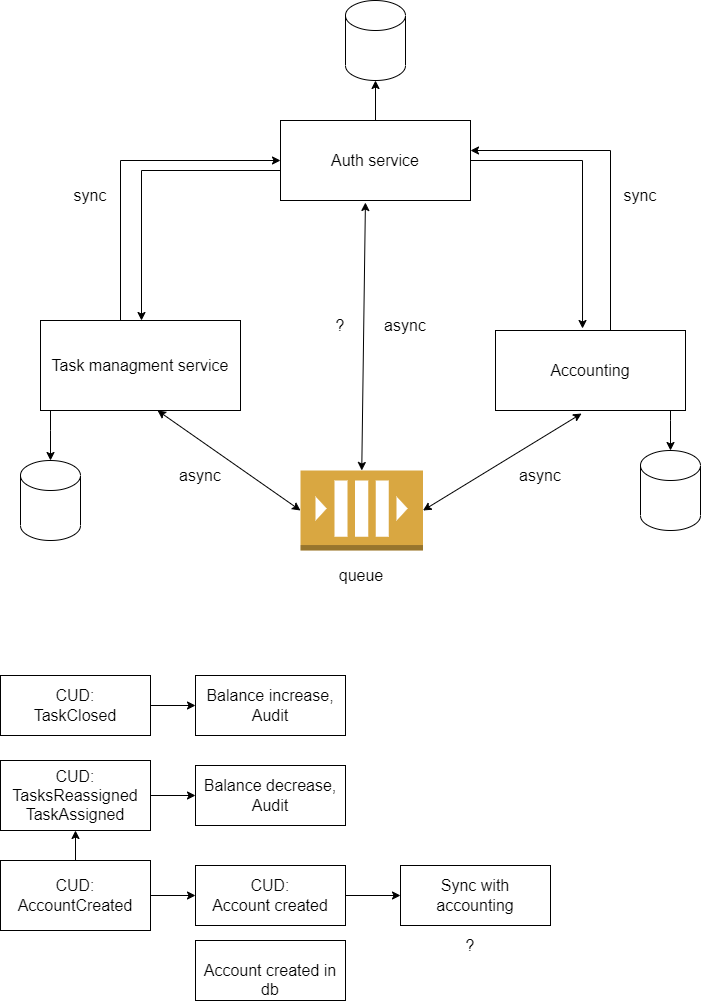

The diagram above was exported from draw.io. Its source (the exported page's mxGraphModel, read from the mxfile embedded in the PNG):
<mxGraphModel dx="1422" dy="754" grid="1" gridSize="10" guides="1" tooltips="1" connect="1" arrows="1" fold="1" page="1" pageScale="1" pageWidth="850" pageHeight="1100" background="#ffffff" math="0" shadow="0">
  <root>
    <mxCell id="0" />
    <mxCell id="1" parent="0" />
    <mxCell id="pB2j2NneX3IRGLVmLmDK-5" style="edgeStyle=orthogonalEdgeStyle;rounded=0;orthogonalLoop=1;jettySize=auto;html=1;entryX=0;entryY=0.5;entryDx=0;entryDy=0;fontSize=16;" edge="1" parent="1" source="pB2j2NneX3IRGLVmLmDK-1" target="pB2j2NneX3IRGLVmLmDK-2">
      <mxGeometry relative="1" as="geometry">
        <Array as="points">
          <mxPoint x="170" y="240" />
        </Array>
      </mxGeometry>
    </mxCell>
    <mxCell id="pB2j2NneX3IRGLVmLmDK-28" style="edgeStyle=orthogonalEdgeStyle;rounded=0;orthogonalLoop=1;jettySize=auto;html=1;entryX=0.5;entryY=0;entryDx=0;entryDy=0;entryPerimeter=0;fontSize=16;" edge="1" parent="1" source="pB2j2NneX3IRGLVmLmDK-1" target="pB2j2NneX3IRGLVmLmDK-24">
      <mxGeometry relative="1" as="geometry">
        <Array as="points">
          <mxPoint x="100" y="510" />
          <mxPoint x="100" y="510" />
        </Array>
      </mxGeometry>
    </mxCell>
    <mxCell id="pB2j2NneX3IRGLVmLmDK-1" value="&lt;font style=&quot;font-size: 16px;&quot;&gt;Task managment service&lt;/font&gt;" style="rounded=0;whiteSpace=wrap;html=1;" vertex="1" parent="1">
      <mxGeometry x="90" y="400" width="200" height="90" as="geometry" />
    </mxCell>
    <mxCell id="pB2j2NneX3IRGLVmLmDK-7" style="edgeStyle=orthogonalEdgeStyle;rounded=0;orthogonalLoop=1;jettySize=auto;html=1;fontSize=16;" edge="1" parent="1" source="pB2j2NneX3IRGLVmLmDK-2" target="pB2j2NneX3IRGLVmLmDK-1">
      <mxGeometry relative="1" as="geometry">
        <Array as="points">
          <mxPoint x="191" y="250" />
        </Array>
      </mxGeometry>
    </mxCell>
    <mxCell id="pB2j2NneX3IRGLVmLmDK-8" style="edgeStyle=orthogonalEdgeStyle;rounded=0;orthogonalLoop=1;jettySize=auto;html=1;entryX=0.458;entryY=-0.025;entryDx=0;entryDy=0;entryPerimeter=0;fontSize=16;" edge="1" parent="1" source="pB2j2NneX3IRGLVmLmDK-2" target="pB2j2NneX3IRGLVmLmDK-3">
      <mxGeometry relative="1" as="geometry" />
    </mxCell>
    <mxCell id="pB2j2NneX3IRGLVmLmDK-23" style="edgeStyle=orthogonalEdgeStyle;rounded=0;orthogonalLoop=1;jettySize=auto;html=1;entryX=0.5;entryY=1;entryDx=0;entryDy=0;entryPerimeter=0;fontSize=16;" edge="1" parent="1" source="pB2j2NneX3IRGLVmLmDK-2" target="pB2j2NneX3IRGLVmLmDK-22">
      <mxGeometry relative="1" as="geometry" />
    </mxCell>
    <mxCell id="pB2j2NneX3IRGLVmLmDK-2" value="&lt;font style=&quot;font-size: 16px;&quot;&gt;Auth service&lt;/font&gt;" style="rounded=0;whiteSpace=wrap;html=1;" vertex="1" parent="1">
      <mxGeometry x="330" y="200" width="190" height="80" as="geometry" />
    </mxCell>
    <mxCell id="pB2j2NneX3IRGLVmLmDK-13" style="edgeStyle=orthogonalEdgeStyle;rounded=0;orthogonalLoop=1;jettySize=auto;html=1;fontSize=16;" edge="1" parent="1" source="pB2j2NneX3IRGLVmLmDK-3" target="pB2j2NneX3IRGLVmLmDK-2">
      <mxGeometry relative="1" as="geometry">
        <Array as="points">
          <mxPoint x="660" y="230" />
        </Array>
      </mxGeometry>
    </mxCell>
    <mxCell id="pB2j2NneX3IRGLVmLmDK-26" style="edgeStyle=orthogonalEdgeStyle;rounded=0;orthogonalLoop=1;jettySize=auto;html=1;fontSize=16;" edge="1" parent="1" source="pB2j2NneX3IRGLVmLmDK-3" target="pB2j2NneX3IRGLVmLmDK-25">
      <mxGeometry relative="1" as="geometry">
        <Array as="points">
          <mxPoint x="720" y="500" />
          <mxPoint x="720" y="500" />
        </Array>
      </mxGeometry>
    </mxCell>
    <mxCell id="pB2j2NneX3IRGLVmLmDK-3" value="&lt;font style=&quot;font-size: 16px;&quot;&gt;Accounting&lt;/font&gt;" style="rounded=0;whiteSpace=wrap;html=1;" vertex="1" parent="1">
      <mxGeometry x="545" y="410" width="190" height="80" as="geometry" />
    </mxCell>
    <mxCell id="pB2j2NneX3IRGLVmLmDK-10" value="sync" style="text;html=1;strokeColor=none;fillColor=none;align=center;verticalAlign=middle;whiteSpace=wrap;rounded=0;fontSize=16;" vertex="1" parent="1">
      <mxGeometry x="660" y="260" width="60" height="30" as="geometry" />
    </mxCell>
    <mxCell id="pB2j2NneX3IRGLVmLmDK-11" value="sync" style="text;html=1;strokeColor=none;fillColor=none;align=center;verticalAlign=middle;whiteSpace=wrap;rounded=0;fontSize=16;" vertex="1" parent="1">
      <mxGeometry x="110" y="260" width="60" height="30" as="geometry" />
    </mxCell>
    <mxCell id="pB2j2NneX3IRGLVmLmDK-14" value="" style="outlineConnect=0;dashed=0;verticalLabelPosition=bottom;verticalAlign=top;align=center;html=1;shape=mxgraph.aws3.queue;fillColor=#D9A741;gradientColor=none;fontSize=16;" vertex="1" parent="1">
      <mxGeometry x="350" y="550" width="122.5" height="80" as="geometry" />
    </mxCell>
    <mxCell id="pB2j2NneX3IRGLVmLmDK-16" value="" style="endArrow=classic;startArrow=classic;html=1;rounded=0;fontSize=16;entryX=0.585;entryY=1;entryDx=0;entryDy=0;entryPerimeter=0;exitX=0;exitY=0.5;exitDx=0;exitDy=0;exitPerimeter=0;" edge="1" parent="1" source="pB2j2NneX3IRGLVmLmDK-14" target="pB2j2NneX3IRGLVmLmDK-1">
      <mxGeometry width="50" height="50" relative="1" as="geometry">
        <mxPoint x="160" y="560" as="sourcePoint" />
        <mxPoint x="210" y="510" as="targetPoint" />
      </mxGeometry>
    </mxCell>
    <mxCell id="pB2j2NneX3IRGLVmLmDK-17" value="" style="endArrow=classic;startArrow=classic;html=1;rounded=0;fontSize=16;entryX=0.453;entryY=1.038;entryDx=0;entryDy=0;entryPerimeter=0;exitX=1;exitY=0.5;exitDx=0;exitDy=0;exitPerimeter=0;" edge="1" parent="1" source="pB2j2NneX3IRGLVmLmDK-14" target="pB2j2NneX3IRGLVmLmDK-3">
      <mxGeometry width="50" height="50" relative="1" as="geometry">
        <mxPoint x="766.5" y="601.4119019836639" as="sourcePoint" />
        <mxPoint x="613.5" y="530" as="targetPoint" />
      </mxGeometry>
    </mxCell>
    <mxCell id="pB2j2NneX3IRGLVmLmDK-18" value="async" style="text;html=1;strokeColor=none;fillColor=none;align=center;verticalAlign=middle;whiteSpace=wrap;rounded=0;fontSize=16;" vertex="1" parent="1">
      <mxGeometry x="560" y="540" width="60" height="30" as="geometry" />
    </mxCell>
    <mxCell id="pB2j2NneX3IRGLVmLmDK-19" value="async" style="text;html=1;strokeColor=none;fillColor=none;align=center;verticalAlign=middle;whiteSpace=wrap;rounded=0;fontSize=16;" vertex="1" parent="1">
      <mxGeometry x="220" y="540" width="60" height="30" as="geometry" />
    </mxCell>
    <mxCell id="pB2j2NneX3IRGLVmLmDK-20" value="queue" style="text;html=1;strokeColor=none;fillColor=none;align=center;verticalAlign=middle;whiteSpace=wrap;rounded=0;fontSize=16;" vertex="1" parent="1">
      <mxGeometry x="381.25" y="640" width="60" height="30" as="geometry" />
    </mxCell>
    <mxCell id="pB2j2NneX3IRGLVmLmDK-41" style="edgeStyle=orthogonalEdgeStyle;rounded=0;orthogonalLoop=1;jettySize=auto;html=1;entryX=0;entryY=0.5;entryDx=0;entryDy=0;fontSize=16;" edge="1" parent="1" source="pB2j2NneX3IRGLVmLmDK-21" target="pB2j2NneX3IRGLVmLmDK-33">
      <mxGeometry relative="1" as="geometry" />
    </mxCell>
    <mxCell id="pB2j2NneX3IRGLVmLmDK-21" value="CUD:&lt;br&gt;TasksReassigned&lt;br&gt;TaskAssigned" style="rounded=0;whiteSpace=wrap;html=1;fontSize=16;" vertex="1" parent="1">
      <mxGeometry x="50" y="840" width="150" height="70" as="geometry" />
    </mxCell>
    <mxCell id="pB2j2NneX3IRGLVmLmDK-22" value="" style="shape=cylinder3;whiteSpace=wrap;html=1;boundedLbl=1;backgroundOutline=1;size=15;fontSize=16;" vertex="1" parent="1">
      <mxGeometry x="395" y="80" width="60" height="80" as="geometry" />
    </mxCell>
    <mxCell id="pB2j2NneX3IRGLVmLmDK-24" value="" style="shape=cylinder3;whiteSpace=wrap;html=1;boundedLbl=1;backgroundOutline=1;size=15;fontSize=16;" vertex="1" parent="1">
      <mxGeometry x="70" y="540" width="60" height="80" as="geometry" />
    </mxCell>
    <mxCell id="pB2j2NneX3IRGLVmLmDK-25" value="" style="shape=cylinder3;whiteSpace=wrap;html=1;boundedLbl=1;backgroundOutline=1;size=15;fontSize=16;" vertex="1" parent="1">
      <mxGeometry x="690" y="530" width="60" height="80" as="geometry" />
    </mxCell>
    <mxCell id="pB2j2NneX3IRGLVmLmDK-40" style="edgeStyle=orthogonalEdgeStyle;rounded=0;orthogonalLoop=1;jettySize=auto;html=1;fontSize=16;" edge="1" parent="1" source="pB2j2NneX3IRGLVmLmDK-31" target="pB2j2NneX3IRGLVmLmDK-32">
      <mxGeometry relative="1" as="geometry" />
    </mxCell>
    <mxCell id="pB2j2NneX3IRGLVmLmDK-31" value="CUD:&lt;br&gt;TaskClosed" style="rounded=0;whiteSpace=wrap;html=1;fontSize=16;" vertex="1" parent="1">
      <mxGeometry x="50" y="755" width="150" height="60" as="geometry" />
    </mxCell>
    <mxCell id="pB2j2NneX3IRGLVmLmDK-32" value="Balance increase,&lt;br&gt;Audit" style="rounded=0;whiteSpace=wrap;html=1;fontSize=16;" vertex="1" parent="1">
      <mxGeometry x="245" y="755" width="150" height="60" as="geometry" />
    </mxCell>
    <mxCell id="pB2j2NneX3IRGLVmLmDK-33" value="Balance decrease,&lt;br&gt;Audit" style="rounded=0;whiteSpace=wrap;html=1;fontSize=16;" vertex="1" parent="1">
      <mxGeometry x="245" y="845" width="150" height="60" as="geometry" />
    </mxCell>
    <mxCell id="pB2j2NneX3IRGLVmLmDK-37" style="edgeStyle=orthogonalEdgeStyle;rounded=0;orthogonalLoop=1;jettySize=auto;html=1;entryX=0;entryY=0.5;entryDx=0;entryDy=0;fontSize=16;" edge="1" parent="1" source="pB2j2NneX3IRGLVmLmDK-34" target="pB2j2NneX3IRGLVmLmDK-36">
      <mxGeometry relative="1" as="geometry" />
    </mxCell>
    <mxCell id="pB2j2NneX3IRGLVmLmDK-38" style="edgeStyle=orthogonalEdgeStyle;rounded=0;orthogonalLoop=1;jettySize=auto;html=1;entryX=0.5;entryY=1;entryDx=0;entryDy=0;fontSize=16;" edge="1" parent="1" source="pB2j2NneX3IRGLVmLmDK-34" target="pB2j2NneX3IRGLVmLmDK-21">
      <mxGeometry relative="1" as="geometry" />
    </mxCell>
    <mxCell id="pB2j2NneX3IRGLVmLmDK-34" value="CUD:&lt;br&gt;AccountCreated" style="rounded=0;whiteSpace=wrap;html=1;fontSize=16;" vertex="1" parent="1">
      <mxGeometry x="50" y="940" width="150" height="70" as="geometry" />
    </mxCell>
    <mxCell id="pB2j2NneX3IRGLVmLmDK-46" style="edgeStyle=orthogonalEdgeStyle;rounded=0;orthogonalLoop=1;jettySize=auto;html=1;entryX=0;entryY=0.5;entryDx=0;entryDy=0;fontSize=16;" edge="1" parent="1" source="pB2j2NneX3IRGLVmLmDK-36" target="pB2j2NneX3IRGLVmLmDK-45">
      <mxGeometry relative="1" as="geometry" />
    </mxCell>
    <mxCell id="pB2j2NneX3IRGLVmLmDK-36" value="CUD:&lt;br&gt;Account created" style="rounded=0;whiteSpace=wrap;html=1;fontSize=16;" vertex="1" parent="1">
      <mxGeometry x="245" y="945" width="150" height="60" as="geometry" />
    </mxCell>
    <mxCell id="pB2j2NneX3IRGLVmLmDK-42" value="" style="endArrow=classic;startArrow=classic;html=1;rounded=0;fontSize=16;entryX=0.447;entryY=1.025;entryDx=0;entryDy=0;entryPerimeter=0;exitX=0.5;exitY=0;exitDx=0;exitDy=0;exitPerimeter=0;" edge="1" parent="1" source="pB2j2NneX3IRGLVmLmDK-14" target="pB2j2NneX3IRGLVmLmDK-2">
      <mxGeometry width="50" height="50" relative="1" as="geometry">
        <mxPoint x="410" y="540" as="sourcePoint" />
        <mxPoint x="460" y="300" as="targetPoint" />
        <Array as="points" />
      </mxGeometry>
    </mxCell>
    <mxCell id="pB2j2NneX3IRGLVmLmDK-43" value="async" style="text;html=1;strokeColor=none;fillColor=none;align=center;verticalAlign=middle;whiteSpace=wrap;rounded=0;fontSize=16;" vertex="1" parent="1">
      <mxGeometry x="425" y="390" width="60" height="30" as="geometry" />
    </mxCell>
    <mxCell id="pB2j2NneX3IRGLVmLmDK-44" value="&lt;br&gt;Account created in db" style="rounded=0;whiteSpace=wrap;html=1;fontSize=16;" vertex="1" parent="1">
      <mxGeometry x="245" y="1020" width="150" height="60" as="geometry" />
    </mxCell>
    <mxCell id="pB2j2NneX3IRGLVmLmDK-45" value="Sync with accounting" style="rounded=0;whiteSpace=wrap;html=1;fontSize=16;" vertex="1" parent="1">
      <mxGeometry x="450" y="945" width="150" height="60" as="geometry" />
    </mxCell>
    <mxCell id="pB2j2NneX3IRGLVmLmDK-47" value="?" style="text;html=1;strokeColor=none;fillColor=none;align=center;verticalAlign=middle;whiteSpace=wrap;rounded=0;fontSize=16;" vertex="1" parent="1">
      <mxGeometry x="370" y="390" width="40" height="30" as="geometry" />
    </mxCell>
    <mxCell id="pB2j2NneX3IRGLVmLmDK-48" value="?" style="text;html=1;strokeColor=none;fillColor=none;align=center;verticalAlign=middle;whiteSpace=wrap;rounded=0;fontSize=16;" vertex="1" parent="1">
      <mxGeometry x="500" y="1010" width="40" height="30" as="geometry" />
    </mxCell>
  </root>
</mxGraphModel>